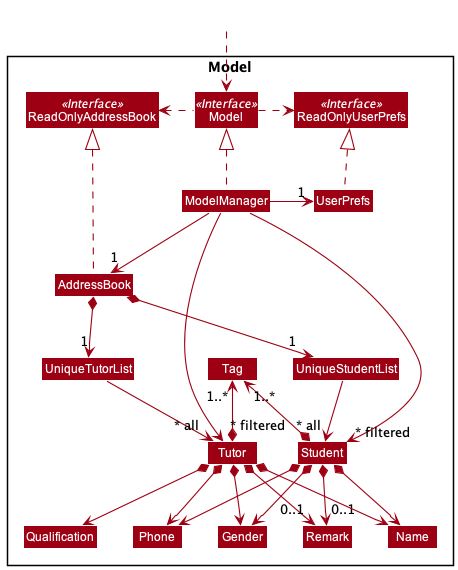

The diagram above was rendered by PlantUML. Its source (embedded in the PNG):
@startuml
!include style.puml
skinparam arrowThickness 1.1
skinparam arrowColor MODEL_COLOR
skinparam classBackgroundColor MODEL_COLOR

Package Model <<Rectangle>>{
Interface ReadOnlyAddressBook <<Interface>>
Interface ReadOnlyUserPrefs <<Interface>>
Interface Model <<Interface>>
Class AddressBook
Class ReadOnlyAddressBook
Class Model
Class ModelManager
Class UserPrefs
Class ReadOnlyUserPrefs


Class UniqueStudentList
Class UniqueTutorList
Class Qualification
Class Gender
Class Student
Class Tutor
Class Name
Class Phone
Class Remark
Class Tag

}

Class HiddenOutside #FFFFFF
HiddenOutside ..> Model

AddressBook .up.|> ReadOnlyAddressBook

ModelManager .up.|> Model
Model .right.> ReadOnlyUserPrefs
Model .left.> ReadOnlyAddressBook
ModelManager -down-> "1" AddressBook
ModelManager -right-> "1" UserPrefs
UserPrefs .up.|> ReadOnlyUserPrefs

AddressBook *--> "1" UniqueStudentList
UniqueStudentList --> "~* all" Student
Student *--> Name
Student *--> Phone
Student *--> Gender
Student *--> "0..1" Remark
Student *-up-> "1..*" Tag

AddressBook *--> "1" UniqueTutorList
UniqueTutorList --> "~* all" Tutor
Tutor *--> Name
Tutor *--> Phone
Tutor *--> Gender
Tutor *--> Qualification
Tutor *--> "0..1" Remark
Tutor *-up-> "1..*" Tag

Tutor -[hidden]right-> Student
Name -[hidden]right-> Phone
Phone -[hidden]right-> Gender
Gender -[hidden]right-> Qualification

ModelManager -->"~* filtered" Tutor
ModelManager -->"~* filtered" Student
@enduml